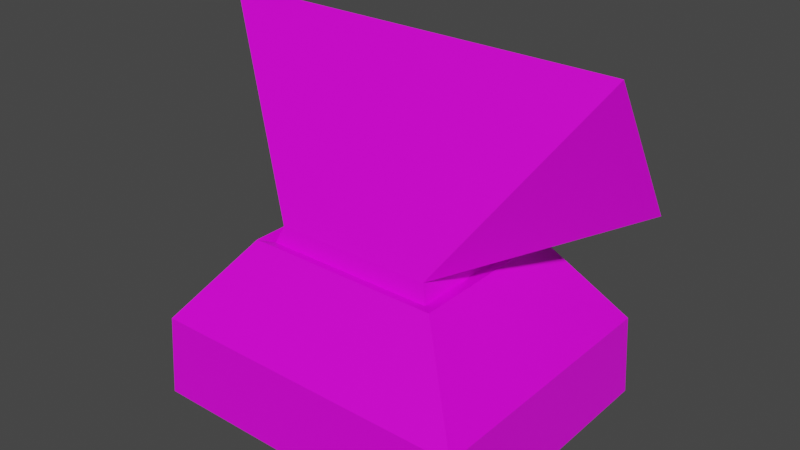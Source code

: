 # Source: vent2.blend  (saved by Blender 4.4.30; exported with 4.5.12 LTS)
import bpy
from mathutils import Matrix  # noqa: F401  (used for matrix-valued properties, if any)

bpy.ops.wm.read_factory_settings(use_empty=True)
scene = bpy.context.scene
scene.name = 'Scene'

# ---- collections
col_collection = bpy.data.collections.new('Collection'); scene.collection.children.link(col_collection)

# ---- images (referenced by path relative to the original .blend; pixels are not part of the script)
import os
ASSET_DIR = os.environ.get("B2B_ASSET_DIR", "")  # directory of the original .blend (textures are referenced by path, not embedded)
HERE = os.path.dirname(os.path.abspath(__file__))  # packed textures are extracted next to this script under _unpacked/

def load_image(name, relpath, width, height, colorspace="sRGB"):
    """Load a texture the original file referenced (path relative to the .blend, or extracted next to this script)."""
    p = next((c for c in (os.path.join(HERE, relpath), os.path.join(ASSET_DIR, relpath)) if relpath and os.path.exists(c)), "")
    if p:
        img = bpy.data.images.load(p, check_existing=True)
        img.name = name
    else:  # same state as the original file: an image datablock whose file is absent (Cycles renders it pink)
        img = bpy.data.images.new(name, width, height)
        img.source = "FILE"
        img.filepath = "//" + (relpath or name)
    img.colorspace_settings.name = colorspace
    return img
img_clean_metal_jpg = load_image('clean_metal.jpg', 'clean_metal.jpg', 1024, 1024, 'sRGB')

# ---- materials (node trees are filled in below, after node groups)
mat_material = bpy.data.materials.new('Material')
mat_material.alpha_threshold = 0.0
mat_material.use_transparent_shadow = False
mat_material.line_color = (0.0, 0.0, 0.0, 1.0)

# ---- material node trees
mat_material.use_nodes = True; mat_material.node_tree.nodes.clear()
_N = mat_material.node_tree.nodes; _L = mat_material.node_tree.links
n0 = _N.new('ShaderNodeOutputMaterial'); n0.name = 'Material Output'; n0.location = (300, 300)
n1 = _N.new('ShaderNodeBsdfPrincipled'); n1.name = 'Principled BSDF'; n1.location = (10, 300)
n1.distribution = 'GGX'
n1.subsurface_method = 'BURLEY'
n1.inputs[2].default_value = 0.4
n1.inputs[3].default_value = 1.45
n1.inputs[27].default_value = (0.0, 0.0, 0.0, 1.0)
n1.inputs[28].default_value = 1.0
n2 = _N.new('ShaderNodeTexImage'); n2.name = 'Image Texture'; n2.location = (-627, 191)
n2.image = img_clean_metal_jpg
_L.new(n1.outputs[0], n0.inputs[0])
_L.new(n2.outputs[0], n1.inputs[0])
n0.is_active_output = True

# ---- world
world_world = bpy.data.worlds.new('World'); scene.world = world_world
world_world.use_nodes = True; world_world.node_tree.nodes.clear()
_N = world_world.node_tree.nodes; _L = world_world.node_tree.links
n0 = _N.new('ShaderNodeOutputWorld'); n0.name = 'World Output'; n0.location = (300, 300)
n1 = _N.new('ShaderNodeBackground'); n1.name = 'Background'; n1.location = (10, 300)
n1.inputs[0].default_value = (0.05088, 0.05088, 0.05088, 1.0)
_L.new(n1.outputs[0], n0.inputs[0])
n0.is_active_output = True
world_world.color = (0.05088, 0.05088, 0.05088)
world_world.use_sun_shadow = False
world_world.sun_shadow_jitter_overblur = 0.0

# ---- meshes
me_cube = bpy.data.meshes.new('Cube')
me_cube.from_pydata([(-0.3332, 0.2783, 0.004658), (-0.3332, -0.2783, 0.004658), (0.0929, -0.07759, 0.358), (-0.0929, -0.07759, 0.358), (0.0929, 0.07759, 0.358), (-0.0929, 0.07759, 0.358), (0.1707, -0.1426, 0.3286), (-0.1707, -0.1426, 0.3286), (0.1707, 0.1426, 0.3286), (-0.1707, 0.1426, 0.3286), (-0.2644, 0.2208, 0.003056), (0.2644, -0.2208, 0.003056), (0.3332, -0.2783, 0.004658), (0.2644, 0.2208, 0.003056), (0.3332, 0.2783, 0.004658), (-0.2644, -0.2208, 0.003056), (0.1587, -0.1325, 0.3622), (-0.1587, -0.1325, 0.3622), (0.1587, 0.1325, 0.3622), (-0.1587, 0.1325, 0.3622), (0.3257, 0.272, 0.169), (0.1965, 0.1642, 0.3345), (0.1965, -0.1642, 0.3345), (0.3257, -0.272, 0.169), (-0.3257, -0.272, 0.169), (-0.1965, -0.1642, 0.3345), (-0.1965, 0.1642, 0.3345), (-0.3257, 0.272, 0.169), (0.0929, -0.07759, 0.3188), (-0.0929, -0.07759, 0.3188), (0.0929, 0.07759, 0.3188), (-0.0929, 0.07759, 0.3188), (0.4047, 0.01661, 0.7244), (-0.4047, 0.01661, 0.7244), (0.4047, 0.1922, 0.4371), (-0.4047, 0.1922, 0.4371), (0.3557, 0.03564, 0.717), (-0.3557, 0.03564, 0.717), (0.3557, 0.1731, 0.4445), (-0.3557, 0.1731, 0.4445), (0.3614, 0.05646, 0.6255), (0.2132, 0.07114, 0.6984), (-0.2132, 0.07114, 0.6984), (-0.3614, 0.05646, 0.6255), (0.3614, 0.08827, 0.5256), (0.2132, 0.1029, 0.5985), (-0.2132, 0.1029, 0.5985), (-0.3614, 0.08827, 0.5256), (0.3614, 0.1388, 0.4419), (0.2132, 0.1535, 0.5147), (-0.2132, 0.1535, 0.5147), (-0.3614, 0.1388, 0.4419)], [], [(28, 30, 31, 29), (5, 3, 29, 31), (20, 23, 12, 14), (8, 6, 22, 21), (9, 8, 21, 26), (13, 10, 0, 14), (2, 28, 29, 3, 37, 36), (19, 17, 33, 35), (3, 5, 39, 37), (4, 5, 31, 30), (2, 4, 30, 28), (15, 11, 12, 1), (7, 6, 16, 32, 33, 17), (11, 13, 14, 12), (24, 27, 0, 1), (23, 24, 1, 12), (6, 8, 18, 16), (9, 7, 17, 19), (8, 9, 19, 18), (23, 20, 21, 22), (27, 24, 25, 26), (24, 23, 22, 25), (20, 27, 26, 21), (7, 9, 26, 25), (6, 7, 25, 22), (27, 20, 14, 0), (10, 15, 1, 0), (36, 37, 33, 32), (38, 36, 32, 34), (37, 39, 35, 33), (39, 38, 34, 35), (5, 4, 38, 39), (4, 2, 36, 38), (18, 19, 35, 34), (16, 18, 34, 32), (40, 43, 42, 41), (44, 47, 46, 45), (48, 51, 50, 49)])
_uv = me_cube.uv_layers.new(name='UVMap')
_uv.uv.foreach_set('vector', [0.4479, 0.5633, 0.437, 0.5633, 0.437, 0.504, 0.4479, 0.504, 0.765, 0.5471, 0.7841, 0.5518, 0.7825, 0.6112, 0.7635, 0.6064, 0.4512, 0.2539, 0.5198, 0.2537, 0.5198, 0.5038, 0.4512, 0.5039, 0.4479, 0.621, 0.4479, 0.5121, 0.4509, 0.504, 0.4509, 0.6294, 0.568, 0.6211, 0.568, 0.5121, 0.571, 0.5039, 0.571, 0.6293, 0.22, 0.6387, 0.22, 0.8074, 0.2159, 0.8294, 0.2159, 0.6168, 0.2672, 0.5571, 0.2672, 0.6168, 0.248, 0.6168, 0.248, 0.5571, 0.221, 0.01149, 0.2942, 0.01149, 0.6604, 0.06153, 0.6929, 0.05134, 0.6929, 0.6018, 0.657, 0.1737, 0.7841, 0.5518, 0.765, 0.5471, 0.7564, 0.409, 0.7841, 0.0, 0.4943, 0.647, 0.4943, 0.5877, 0.5135, 0.5877, 0.5135, 0.647, 0.7564, 0.05939, 0.7373, 0.06413, 0.7358, 0.004741, 0.7548, 0.0, 0.2509, 0.8074, 0.2509, 0.6387, 0.2549, 0.6168, 0.2549, 0.8294, 0.3234, 0.0, 0.3585, 0.0, 0.3573, 0.05112, 0.3826, 0.6041, 0.2993, 0.6041, 0.3246, 0.05112, 0.2509, 0.6387, 0.22, 0.6387, 0.2159, 0.6168, 0.2549, 0.6168, 0.5198, 0.2537, 0.5884, 0.2539, 0.5884, 0.5039, 0.5198, 0.5038, 0.5884, 0.2538, 0.657, 0.2538, 0.657, 0.503, 0.5884, 0.503, 0.7283, 0.6018, 0.6933, 0.5908, 0.6962, 0.5403, 0.7287, 0.5504, 0.6575, 0.01096, 0.6924, 0.0, 0.6929, 0.05134, 0.6604, 0.06153, 0.2752, 0.6046, 0.24, 0.6046, 0.2413, 0.5533, 0.2739, 0.5533, 0.5198, 0.2537, 0.4512, 0.2539, 0.4651, 8.392e-05, 0.5055, 0.0, 0.5884, 0.2539, 0.5198, 0.2537, 0.5341, 0.0, 0.5746, 8.392e-05, 0.657, 0.2538, 0.5884, 0.2538, 0.6025, 0.0, 0.643, 0.0, 0.4512, 0.2536, 0.3826, 0.2536, 0.3967, 0.0, 0.4371, 0.0, 0.571, 0.6212, 0.571, 0.5123, 0.574, 0.5039, 0.574, 0.6293, 0.574, 0.6211, 0.574, 0.5121, 0.5769, 0.5039, 0.5769, 0.6293, 0.3826, 0.2536, 0.4512, 0.2536, 0.4512, 0.504, 0.3826, 0.504, 0.22, 0.8074, 0.2509, 0.8074, 0.2549, 0.8294, 0.2159, 0.8294, 0.2942, 0.01149, 0.221, 0.01149, 0.2159, 0.0, 0.2993, 0.0, 0.2942, 0.4284, 0.2942, 0.01149, 0.2993, 0.0, 0.2993, 0.4399, 0.221, 0.01149, 0.221, 0.4284, 0.2159, 0.4399, 0.2159, 0.0, 0.221, 0.4284, 0.2942, 0.4284, 0.2993, 0.4399, 0.2159, 0.4399, 0.4943, 0.5877, 0.4943, 0.647, 0.4512, 0.7308, 0.4512, 0.5039, 0.7373, 0.06413, 0.7564, 0.05939, 0.7564, 0.6112, 0.7287, 0.2021, 0.2739, 0.5533, 0.2413, 0.5533, 0.2159, 0.4399, 0.2993, 0.4399, 0.7287, 0.5504, 0.6962, 0.5403, 0.6929, 0.4281, 0.7287, 0.0, 0.657, 0.8324, 0.657, 0.6018, 0.6928, 0.6491, 0.6928, 0.7851, 0.6928, 0.8324, 0.6928, 0.6018, 0.7286, 0.6491, 0.7286, 0.7851, 0.2549, 0.8474, 0.2549, 0.6168, 0.2907, 0.6641, 0.2907, 0.8001])
me_cube.materials.append(mat_material)
me_cube.use_remesh_preserve_volume = False
me_cube.use_remesh_preserve_attributes = False
me_cube.use_mirror_vertex_groups = False
me_cube.update()

# ---- objects
ob_model = bpy.data.objects.new('model', me_cube)

# ---- transforms, parenting, visibility, modifiers, constraints
ob_model.location = (0.0, 0.0, 0.0)
ob_model.lock_rotations_4d = False
ob_model.empty_display_type = 'ARROWS'
ob_model.lineart.crease_threshold = 0.0

# ---- collection membership
col_collection.objects.link(ob_model)

# ---- scene / render settings (as saved in the file)
scene.frame_start = 1; scene.frame_end = 250; scene.frame_set(1)
scene.render.engine = 'BLENDER_EEVEE_NEXT'
scene.cycles.use_denoising = False
scene.cycles.samples = 128
scene.cycles.sampling_pattern = 'TABULATED_SOBOL'
scene.cycles.use_adaptive_sampling = False
scene.cycles.use_light_tree = False
scene.view_settings.view_transform = 'Filmic'
bpy.context.view_layer.update()

# ---- added for rendering (the .blend has no active camera and no usable light): camera, sun
cam_auto = bpy.data.cameras.new('AutoCamera')
cam_auto.lens = 50.0
cam_auto.sensor_width = 36.0
cam_auto.clip_end = 1000.0
ob_auto_camera = bpy.data.objects.new('AutoCamera', cam_auto)
scene.collection.objects.link(ob_auto_camera)
ob_auto_camera.location = (1.12748, -1.35297, 1.26568)
ob_auto_camera.rotation_euler = (1.09748, -7.21219e-08, 0.694738)
scene.camera = ob_auto_camera
light_auto_sun = bpy.data.lights.new('AutoSun', 'SUN')
light_auto_sun.energy = 3.0
light_auto_sun.angle = 0.0523599
ob_auto_sun = bpy.data.objects.new('AutoSun', light_auto_sun)
scene.collection.objects.link(ob_auto_sun)
ob_auto_sun.rotation_euler = (0.872665, 0.174533, 0.523599)
bpy.context.view_layer.update()
